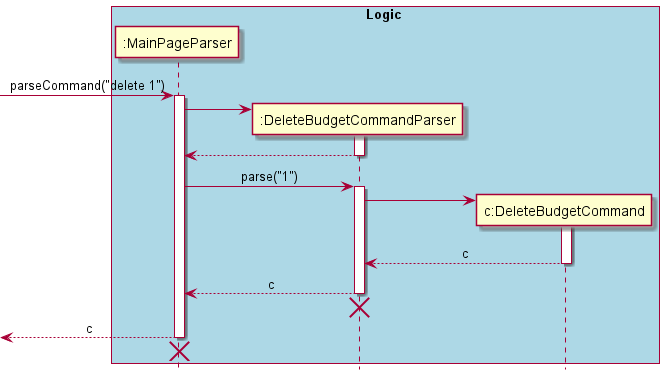

The diagram above was rendered by PlantUML. Its source (embedded in the PNG):
@startuml
hide footbox
skinparam Sequence {
    MessageAlign center
}
box Logic #LightBlue
participant ":MainPageParser" as MainPageParser
participant ":DeleteBudgetCommandParser" as DeleteBudgetCommandParser
participant "c:DeleteBudgetCommand" as DeleteBudgetCommand
end box

[-> MainPageParser : parseCommand("delete 1")
activate MainPageParser
create DeleteBudgetCommandParser
MainPageParser -> DeleteBudgetCommandParser
activate DeleteBudgetCommandParser
DeleteBudgetCommandParser --> MainPageParser
deactivate DeleteBudgetCommandParser

MainPageParser -> DeleteBudgetCommandParser : parse("1")
activate DeleteBudgetCommandParser

create DeleteBudgetCommand
DeleteBudgetCommandParser -> DeleteBudgetCommand
activate DeleteBudgetCommand
DeleteBudgetCommand --> DeleteBudgetCommandParser : c
deactivate DeleteBudgetCommand
DeleteBudgetCommandParser --> MainPageParser : c
deactivate DeleteBudgetCommandParser
DeleteBudgetCommandParser -[hidden]-> MainPageParser
destroy DeleteBudgetCommandParser
[<-- MainPageParser : c
deactivate MainPageParser
[<-[hidden]- MainPageParser
destroy MainPageParser
@enduml